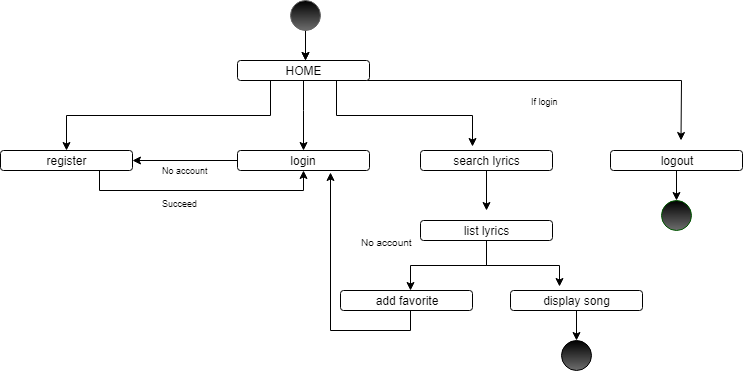

The diagram above was exported from draw.io. Its source (the exported page's mxGraphModel, read from the mxfile embedded in the PNG):
<mxGraphModel dx="1037" dy="529" grid="1" gridSize="10" guides="1" tooltips="1" connect="1" arrows="1" fold="1" page="1" pageScale="1" pageWidth="827" pageHeight="1169" math="0" shadow="0">
  <root>
    <mxCell id="0" />
    <mxCell id="1" parent="0" />
    <mxCell id="IaQFynenEliLRwZ77Avt-47" style="edgeStyle=orthogonalEdgeStyle;rounded=0;orthogonalLoop=1;jettySize=auto;html=1;exitX=0.5;exitY=1;exitDx=0;exitDy=0;" edge="1" parent="1" source="IaQFynenEliLRwZ77Avt-1">
      <mxGeometry relative="1" as="geometry">
        <mxPoint x="375" y="90" as="targetPoint" />
      </mxGeometry>
    </mxCell>
    <mxCell id="IaQFynenEliLRwZ77Avt-50" style="edgeStyle=orthogonalEdgeStyle;rounded=0;orthogonalLoop=1;jettySize=auto;html=1;" edge="1" parent="1" source="IaQFynenEliLRwZ77Avt-1">
      <mxGeometry relative="1" as="geometry">
        <mxPoint x="375" y="90" as="targetPoint" />
        <Array as="points">
          <mxPoint x="375" y="90" />
          <mxPoint x="375" y="90" />
        </Array>
      </mxGeometry>
    </mxCell>
    <mxCell id="IaQFynenEliLRwZ77Avt-1" value="" style="ellipse;whiteSpace=wrap;html=1;aspect=fixed;strokeColor=#666666;gradientColor=#6E6E6E;fillColor=#000000;" vertex="1" parent="1">
      <mxGeometry x="360" y="30" width="30" height="30" as="geometry" />
    </mxCell>
    <mxCell id="IaQFynenEliLRwZ77Avt-9" style="edgeStyle=orthogonalEdgeStyle;rounded=0;orthogonalLoop=1;jettySize=auto;html=1;exitX=0.5;exitY=1;exitDx=0;exitDy=0;" edge="1" parent="1" source="IaQFynenEliLRwZ77Avt-2" target="IaQFynenEliLRwZ77Avt-5">
      <mxGeometry relative="1" as="geometry">
        <Array as="points">
          <mxPoint x="373" y="140" />
          <mxPoint x="373" y="140" />
        </Array>
      </mxGeometry>
    </mxCell>
    <mxCell id="IaQFynenEliLRwZ77Avt-10" style="edgeStyle=orthogonalEdgeStyle;rounded=0;orthogonalLoop=1;jettySize=auto;html=1;exitX=0.75;exitY=1;exitDx=0;exitDy=0;entryX=0.392;entryY=-0.18;entryDx=0;entryDy=0;entryPerimeter=0;" edge="1" parent="1" source="IaQFynenEliLRwZ77Avt-2" target="IaQFynenEliLRwZ77Avt-3">
      <mxGeometry relative="1" as="geometry" />
    </mxCell>
    <mxCell id="IaQFynenEliLRwZ77Avt-11" style="edgeStyle=orthogonalEdgeStyle;rounded=0;orthogonalLoop=1;jettySize=auto;html=1;exitX=0.25;exitY=1;exitDx=0;exitDy=0;entryX=0.5;entryY=0;entryDx=0;entryDy=0;" edge="1" parent="1" source="IaQFynenEliLRwZ77Avt-2" target="IaQFynenEliLRwZ77Avt-6">
      <mxGeometry relative="1" as="geometry" />
    </mxCell>
    <mxCell id="IaQFynenEliLRwZ77Avt-36" style="edgeStyle=orthogonalEdgeStyle;rounded=0;orthogonalLoop=1;jettySize=auto;html=1;exitX=1;exitY=0.75;exitDx=0;exitDy=0;" edge="1" parent="1">
      <mxGeometry relative="1" as="geometry">
        <mxPoint x="750.5" y="170" as="targetPoint" />
        <mxPoint x="429" y="110" as="sourcePoint" />
      </mxGeometry>
    </mxCell>
    <mxCell id="IaQFynenEliLRwZ77Avt-2" value="HOME" style="rounded=1;whiteSpace=wrap;html=1;" vertex="1" parent="1">
      <mxGeometry x="307" y="90" width="132" height="20" as="geometry" />
    </mxCell>
    <mxCell id="IaQFynenEliLRwZ77Avt-16" style="edgeStyle=orthogonalEdgeStyle;rounded=0;orthogonalLoop=1;jettySize=auto;html=1;exitX=0.5;exitY=1;exitDx=0;exitDy=0;" edge="1" parent="1" source="IaQFynenEliLRwZ77Avt-3">
      <mxGeometry relative="1" as="geometry">
        <mxPoint x="556" y="240" as="targetPoint" />
      </mxGeometry>
    </mxCell>
    <mxCell id="IaQFynenEliLRwZ77Avt-3" value="search lyrics" style="rounded=1;whiteSpace=wrap;html=1;" vertex="1" parent="1">
      <mxGeometry x="490" y="180" width="132" height="20" as="geometry" />
    </mxCell>
    <mxCell id="IaQFynenEliLRwZ77Avt-48" style="edgeStyle=orthogonalEdgeStyle;rounded=0;orthogonalLoop=1;jettySize=auto;html=1;exitX=0.5;exitY=1;exitDx=0;exitDy=0;entryX=0.5;entryY=0;entryDx=0;entryDy=0;" edge="1" parent="1" source="IaQFynenEliLRwZ77Avt-4" target="IaQFynenEliLRwZ77Avt-45">
      <mxGeometry relative="1" as="geometry" />
    </mxCell>
    <mxCell id="IaQFynenEliLRwZ77Avt-4" value="logout" style="rounded=1;whiteSpace=wrap;html=1;" vertex="1" parent="1">
      <mxGeometry x="680" y="180" width="132" height="20" as="geometry" />
    </mxCell>
    <mxCell id="IaQFynenEliLRwZ77Avt-29" style="edgeStyle=orthogonalEdgeStyle;rounded=0;orthogonalLoop=1;jettySize=auto;html=1;entryX=1;entryY=0.5;entryDx=0;entryDy=0;" edge="1" parent="1" source="IaQFynenEliLRwZ77Avt-5" target="IaQFynenEliLRwZ77Avt-6">
      <mxGeometry relative="1" as="geometry" />
    </mxCell>
    <mxCell id="IaQFynenEliLRwZ77Avt-5" value="login" style="rounded=1;whiteSpace=wrap;html=1;" vertex="1" parent="1">
      <mxGeometry x="307" y="180" width="132" height="20" as="geometry" />
    </mxCell>
    <mxCell id="IaQFynenEliLRwZ77Avt-32" style="edgeStyle=orthogonalEdgeStyle;rounded=0;orthogonalLoop=1;jettySize=auto;html=1;exitX=0.75;exitY=1;exitDx=0;exitDy=0;entryX=0.5;entryY=1;entryDx=0;entryDy=0;" edge="1" parent="1" source="IaQFynenEliLRwZ77Avt-6" target="IaQFynenEliLRwZ77Avt-5">
      <mxGeometry relative="1" as="geometry" />
    </mxCell>
    <mxCell id="IaQFynenEliLRwZ77Avt-6" value="register" style="rounded=1;whiteSpace=wrap;html=1;" vertex="1" parent="1">
      <mxGeometry x="70" y="180" width="132" height="20" as="geometry" />
    </mxCell>
    <mxCell id="IaQFynenEliLRwZ77Avt-15" style="edgeStyle=orthogonalEdgeStyle;rounded=0;orthogonalLoop=1;jettySize=auto;html=1;exitX=0.5;exitY=1;exitDx=0;exitDy=0;" edge="1" parent="1" source="IaQFynenEliLRwZ77Avt-6" target="IaQFynenEliLRwZ77Avt-6">
      <mxGeometry relative="1" as="geometry" />
    </mxCell>
    <mxCell id="IaQFynenEliLRwZ77Avt-26" style="edgeStyle=orthogonalEdgeStyle;rounded=0;orthogonalLoop=1;jettySize=auto;html=1;exitX=0.5;exitY=1;exitDx=0;exitDy=0;" edge="1" parent="1" source="IaQFynenEliLRwZ77Avt-19">
      <mxGeometry relative="1" as="geometry">
        <mxPoint x="400" y="202" as="targetPoint" />
        <Array as="points">
          <mxPoint x="480" y="340" />
          <mxPoint x="480" y="360" />
          <mxPoint x="400" y="360" />
        </Array>
      </mxGeometry>
    </mxCell>
    <mxCell id="IaQFynenEliLRwZ77Avt-19" value="add favorite" style="rounded=1;whiteSpace=wrap;html=1;" vertex="1" parent="1">
      <mxGeometry x="410" y="320" width="132" height="20" as="geometry" />
    </mxCell>
    <mxCell id="IaQFynenEliLRwZ77Avt-49" style="edgeStyle=orthogonalEdgeStyle;rounded=0;orthogonalLoop=1;jettySize=auto;html=1;exitX=0.5;exitY=1;exitDx=0;exitDy=0;entryX=0.5;entryY=0;entryDx=0;entryDy=0;" edge="1" parent="1" source="IaQFynenEliLRwZ77Avt-20" target="IaQFynenEliLRwZ77Avt-44">
      <mxGeometry relative="1" as="geometry" />
    </mxCell>
    <mxCell id="IaQFynenEliLRwZ77Avt-20" value="display song" style="rounded=1;whiteSpace=wrap;html=1;" vertex="1" parent="1">
      <mxGeometry x="580" y="320" width="132" height="20" as="geometry" />
    </mxCell>
    <mxCell id="IaQFynenEliLRwZ77Avt-22" style="edgeStyle=orthogonalEdgeStyle;rounded=0;orthogonalLoop=1;jettySize=auto;html=1;exitX=0.5;exitY=1;exitDx=0;exitDy=0;" edge="1" parent="1" source="IaQFynenEliLRwZ77Avt-21">
      <mxGeometry relative="1" as="geometry">
        <mxPoint x="629" y="316" as="targetPoint" />
        <Array as="points">
          <mxPoint x="556" y="295" />
          <mxPoint x="629" y="295" />
        </Array>
      </mxGeometry>
    </mxCell>
    <mxCell id="IaQFynenEliLRwZ77Avt-23" style="edgeStyle=orthogonalEdgeStyle;rounded=0;orthogonalLoop=1;jettySize=auto;html=1;exitX=0.5;exitY=1;exitDx=0;exitDy=0;" edge="1" parent="1" source="IaQFynenEliLRwZ77Avt-21">
      <mxGeometry relative="1" as="geometry">
        <mxPoint x="480" y="320" as="targetPoint" />
        <Array as="points">
          <mxPoint x="556" y="295" />
          <mxPoint x="480" y="295" />
          <mxPoint x="480" y="320" />
        </Array>
      </mxGeometry>
    </mxCell>
    <mxCell id="IaQFynenEliLRwZ77Avt-21" value="list lyrics" style="rounded=1;whiteSpace=wrap;html=1;" vertex="1" parent="1">
      <mxGeometry x="490" y="250" width="132" height="20" as="geometry" />
    </mxCell>
    <mxCell id="IaQFynenEliLRwZ77Avt-27" value="&lt;font style=&quot;font-size: 10px&quot;&gt;No account&lt;/font&gt;" style="text;html=1;resizable=0;points=[];autosize=1;align=left;verticalAlign=top;spacingTop=-4;" vertex="1" parent="1">
      <mxGeometry x="429" y="262" width="70" height="20" as="geometry" />
    </mxCell>
    <mxCell id="IaQFynenEliLRwZ77Avt-30" value="&lt;font style=&quot;font-size: 9px&quot;&gt;No account&lt;/font&gt;" style="text;html=1;resizable=0;points=[];autosize=1;align=left;verticalAlign=top;spacingTop=-4;" vertex="1" parent="1">
      <mxGeometry x="229.5" y="190" width="60" height="20" as="geometry" />
    </mxCell>
    <mxCell id="IaQFynenEliLRwZ77Avt-33" value="&lt;font style=&quot;font-size: 9px&quot;&gt;Succeed&lt;/font&gt;" style="text;html=1;resizable=0;points=[];autosize=1;align=left;verticalAlign=top;spacingTop=-4;" vertex="1" parent="1">
      <mxGeometry x="229.5" y="223" width="50" height="20" as="geometry" />
    </mxCell>
    <mxCell id="IaQFynenEliLRwZ77Avt-41" value="&lt;font style=&quot;font-size: 9px&quot;&gt;If login&lt;/font&gt;" style="text;html=1;resizable=0;points=[];autosize=1;align=left;verticalAlign=top;spacingTop=-4;" vertex="1" parent="1">
      <mxGeometry x="598.5" y="121" width="40" height="20" as="geometry" />
    </mxCell>
    <mxCell id="IaQFynenEliLRwZ77Avt-44" value="" style="ellipse;whiteSpace=wrap;html=1;aspect=fixed;fillColor=#000000;gradientColor=#6E6E6E;" vertex="1" parent="1">
      <mxGeometry x="631" y="370" width="30" height="30" as="geometry" />
    </mxCell>
    <mxCell id="IaQFynenEliLRwZ77Avt-45" value="" style="ellipse;whiteSpace=wrap;html=1;aspect=fixed;fillColor=#000000;strokeColor=#005700;fontColor=#ffffff;gradientColor=#6E6E6E;" vertex="1" parent="1">
      <mxGeometry x="731" y="230" width="30" height="30" as="geometry" />
    </mxCell>
  </root>
</mxGraphModel>